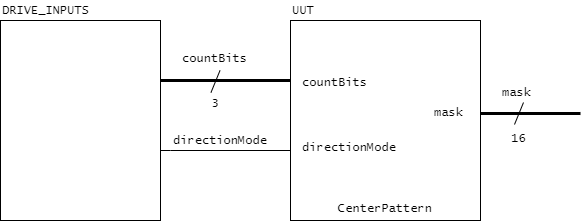

The diagram above was exported from draw.io. Its source (the exported page's mxGraphModel, read from the mxfile embedded in the PNG):
<mxGraphModel dx="472" dy="827" grid="1" gridSize="10" guides="1" tooltips="1" connect="1" arrows="1" fold="1" page="1" pageScale="1" pageWidth="850" pageHeight="1100" math="0" shadow="0">
  <root>
    <mxCell id="0" />
    <mxCell id="1" parent="0" />
    <mxCell id="djNSpo6RWtTgOndXAO1l-8" value="" style="endArrow=none;html=1;rounded=0;entryX=0.063;entryY=0.41;entryDx=0;entryDy=0;entryPerimeter=0;strokeWidth=3;fontStyle=0" parent="1" edge="1">
      <mxGeometry width="50" height="50" relative="1" as="geometry">
        <mxPoint x="199" y="100" as="sourcePoint" />
        <mxPoint x="330.08000000000004" y="100" as="targetPoint" />
        <Array as="points">
          <mxPoint x="209" y="100" />
        </Array>
      </mxGeometry>
    </mxCell>
    <mxCell id="djNSpo6RWtTgOndXAO1l-10" value="" style="endArrow=none;html=1;rounded=0;entryX=0.063;entryY=0.76;entryDx=0;entryDy=0;entryPerimeter=0;fontStyle=0" parent="1" edge="1">
      <mxGeometry width="50" height="50" relative="1" as="geometry">
        <mxPoint x="200" y="170" as="sourcePoint" />
        <mxPoint x="330.08000000000004" y="170" as="targetPoint" />
        <Array as="points">
          <mxPoint x="210" y="170" />
        </Array>
      </mxGeometry>
    </mxCell>
    <mxCell id="djNSpo6RWtTgOndXAO1l-1" value="" style="rounded=0;whiteSpace=wrap;html=1;fontStyle=0" parent="1" vertex="1">
      <mxGeometry x="40" y="40" width="160" height="200" as="geometry" />
    </mxCell>
    <mxCell id="djNSpo6RWtTgOndXAO1l-2" value="DRIVE_INPUTS" style="text;html=1;align=left;verticalAlign=bottom;whiteSpace=wrap;rounded=0;fontFamily=Lucida Console;fontStyle=0" parent="1" vertex="1">
      <mxGeometry x="40" y="20" width="160" height="20" as="geometry" />
    </mxCell>
    <mxCell id="djNSpo6RWtTgOndXAO1l-6" value="" style="endArrow=none;html=1;rounded=0;strokeWidth=3;fontStyle=0" parent="1" edge="1">
      <mxGeometry width="50" height="50" relative="1" as="geometry">
        <mxPoint x="520" y="133" as="sourcePoint" />
        <mxPoint x="620" y="133" as="targetPoint" />
        <Array as="points">
          <mxPoint x="530" y="133" />
        </Array>
      </mxGeometry>
    </mxCell>
    <mxCell id="djNSpo6RWtTgOndXAO1l-7" value="mask" style="text;html=1;align=left;verticalAlign=bottom;whiteSpace=wrap;rounded=0;fontFamily=Lucida Console;fontStyle=0" parent="1" vertex="1">
      <mxGeometry x="540" y="102" width="70" height="20" as="geometry" />
    </mxCell>
    <mxCell id="djNSpo6RWtTgOndXAO1l-9" value="countBits" style="text;html=1;align=left;verticalAlign=bottom;whiteSpace=wrap;rounded=0;fontFamily=Lucida Console;fontStyle=0" parent="1" vertex="1">
      <mxGeometry x="220" y="68" width="70" height="20" as="geometry" />
    </mxCell>
    <mxCell id="djNSpo6RWtTgOndXAO1l-11" value="directionMode" style="text;html=1;align=left;verticalAlign=bottom;whiteSpace=wrap;rounded=0;fontFamily=Lucida Console;fontStyle=0" parent="1" vertex="1">
      <mxGeometry x="211" y="150" width="70" height="20" as="geometry" />
    </mxCell>
    <mxCell id="djNSpo6RWtTgOndXAO1l-13" value="3" style="text;html=1;align=center;verticalAlign=bottom;whiteSpace=wrap;rounded=0;fontFamily=Lucida Console;fontStyle=0" parent="1" vertex="1">
      <mxGeometry x="220" y="113" width="70" height="20" as="geometry" />
    </mxCell>
    <mxCell id="djNSpo6RWtTgOndXAO1l-15" value="" style="rounded=0;whiteSpace=wrap;html=1;fontStyle=0" parent="1" vertex="1">
      <mxGeometry x="330" y="40" width="190" height="200" as="geometry" />
    </mxCell>
    <mxCell id="djNSpo6RWtTgOndXAO1l-16" value="CenterPattern" style="text;html=1;align=center;verticalAlign=bottom;whiteSpace=wrap;rounded=0;fontFamily=Lucida Console;fontStyle=0" parent="1" vertex="1">
      <mxGeometry x="330" y="218" width="190" height="20" as="geometry" />
    </mxCell>
    <mxCell id="djNSpo6RWtTgOndXAO1l-17" value="countBits" style="text;html=1;align=left;verticalAlign=bottom;whiteSpace=wrap;rounded=0;fontFamily=Lucida Console;fontStyle=0" parent="1" vertex="1">
      <mxGeometry x="340" y="92" width="70" height="20" as="geometry" />
    </mxCell>
    <mxCell id="djNSpo6RWtTgOndXAO1l-18" value="directionMode" style="text;html=1;align=left;verticalAlign=bottom;whiteSpace=wrap;rounded=0;fontFamily=Lucida Console;fontStyle=0" parent="1" vertex="1">
      <mxGeometry x="340" y="157" width="70" height="20" as="geometry" />
    </mxCell>
    <mxCell id="djNSpo6RWtTgOndXAO1l-19" value="mask" style="text;html=1;align=right;verticalAlign=bottom;whiteSpace=wrap;rounded=0;fontFamily=Lucida Console;fontStyle=0" parent="1" vertex="1">
      <mxGeometry x="435" y="122" width="70" height="20" as="geometry" />
    </mxCell>
    <mxCell id="djNSpo6RWtTgOndXAO1l-20" value="UUT" style="text;html=1;align=left;verticalAlign=bottom;whiteSpace=wrap;rounded=0;fontFamily=Lucida Console;fontStyle=0" parent="1" vertex="1">
      <mxGeometry x="330" y="20" width="190" height="20" as="geometry" />
    </mxCell>
    <mxCell id="o9xckDJLN9-hYEsjxlD6-5" value="16" style="text;html=1;align=center;verticalAlign=bottom;whiteSpace=wrap;rounded=0;fontFamily=Lucida Console;fontStyle=0" parent="1" vertex="1">
      <mxGeometry x="528" y="147.5" width="61" height="20" as="geometry" />
    </mxCell>
    <mxCell id="o9xckDJLN9-hYEsjxlD6-6" value="" style="endArrow=none;html=1;rounded=0;strokeWidth=1;fontStyle=0" parent="1" edge="1">
      <mxGeometry width="50" height="50" relative="1" as="geometry">
        <mxPoint x="554" y="144" as="sourcePoint" />
        <mxPoint x="563" y="122" as="targetPoint" />
      </mxGeometry>
    </mxCell>
    <mxCell id="2vUsmkNBvLoieRN3nyNa-6" value="" style="endArrow=none;html=1;rounded=0;strokeWidth=1;fontStyle=0" parent="1" edge="1">
      <mxGeometry width="50" height="50" relative="1" as="geometry">
        <mxPoint x="250.5" y="112" as="sourcePoint" />
        <mxPoint x="259.5" y="90" as="targetPoint" />
      </mxGeometry>
    </mxCell>
  </root>
</mxGraphModel>